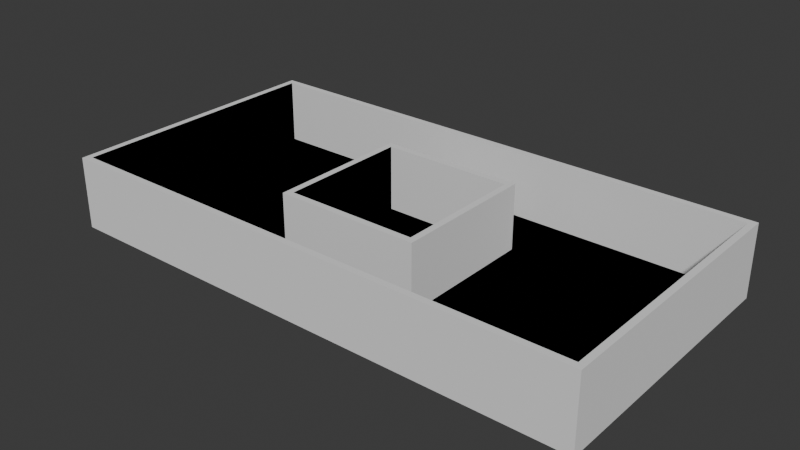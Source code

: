 # Source: Interior.blend  (saved by Blender 4.4.30; exported with 4.5.12 LTS)
import bpy
from mathutils import Matrix  # noqa: F401  (used for matrix-valued properties, if any)

bpy.ops.wm.read_factory_settings(use_empty=True)
scene = bpy.context.scene
scene.name = 'Scene'

# ---- collections
col_small_room = bpy.data.collections.new('Small Room'); scene.collection.children.link(col_small_room)
col_big_room = bpy.data.collections.new('Big Room'); scene.collection.children.link(col_big_room)
col_arena = bpy.data.collections.new('Arena'); scene.collection.children.link(col_arena)
col_library = bpy.data.collections.new('Library'); scene.collection.children.link(col_library)

# ---- images (referenced by path relative to the original .blend; pixels are not part of the script)
import os
ASSET_DIR = os.environ.get("B2B_ASSET_DIR", "")  # directory of the original .blend (textures are referenced by path, not embedded)
HERE = os.path.dirname(os.path.abspath(__file__))  # packed textures are extracted next to this script under _unpacked/

def load_image(name, relpath, width, height, colorspace="sRGB"):
    """Load a texture the original file referenced (path relative to the .blend, or extracted next to this script)."""
    p = next((c for c in (os.path.join(HERE, relpath), os.path.join(ASSET_DIR, relpath)) if relpath and os.path.exists(c)), "")
    if p:
        img = bpy.data.images.load(p, check_existing=True)
        img.name = name
    else:  # same state as the original file: an image datablock whose file is absent (Cycles renders it pink)
        img = bpy.data.images.new(name, width, height)
        img.source = "FILE"
        img.filepath = "//" + (relpath or name)
    img.colorspace_settings.name = colorspace
    return img
img_uv_grid = load_image('UV grid', '', 1024, 1024, 'sRGB')

# ---- materials (node trees are filled in below, after node groups)
mat_floor = bpy.data.materials.new('Floor')
mat_floor.alpha_threshold = 0.0
mat_floor.roughness = 0.5
mat_floor.line_color = (0.0, 0.0, 0.0, 1.0)
mat_back_wall = bpy.data.materials.new('Back Wall')
mat_side_walls = bpy.data.materials.new('Side Walls')

# ---- material node trees
mat_floor.use_nodes = True; mat_floor.node_tree.nodes.clear()
_N = mat_floor.node_tree.nodes; _L = mat_floor.node_tree.links
n0 = _N.new('ShaderNodeOutputMaterial'); n0.name = 'Material Output'; n0.location = (226, 311)
n1 = _N.new('ShaderNodeEeveeSpecular'); n1.name = 'Specular BSDF'; n1.location = (23, 300)
n1.inputs[2].default_value = 0.5
n2 = _N.new('ShaderNodeTexImage'); n2.name = 'Image Texture'; n2.location = (-396, 264)
n2.image = img_uv_grid
_L.new(n1.outputs[0], n0.inputs[0])
_L.new(n2.outputs[0], n1.inputs[0])
n0.is_active_output = True
mat_back_wall.use_nodes = True; mat_back_wall.node_tree.nodes.clear()
_N = mat_back_wall.node_tree.nodes; _L = mat_back_wall.node_tree.links
n0 = _N.new('ShaderNodeOutputMaterial'); n0.name = 'Material Output'; n0.location = (303, 327)
n1 = _N.new('ShaderNodeTexImage'); n1.name = 'Image Texture'; n1.location = (-346, 278)
n1.image = img_uv_grid
n2 = _N.new('ShaderNodeEeveeSpecular'); n2.name = 'Specular BSDF'; n2.location = (10, 300)
n2.inputs[2].default_value = 0.5
_L.new(n2.outputs[0], n0.inputs[0])
_L.new(n1.outputs[0], n2.inputs[0])
n0.is_active_output = True
mat_side_walls.use_nodes = True; mat_side_walls.node_tree.nodes.clear()
_N = mat_side_walls.node_tree.nodes; _L = mat_side_walls.node_tree.links
n0 = _N.new('ShaderNodeOutputMaterial'); n0.name = 'Material Output'; n0.location = (303, 327)
n1 = _N.new('ShaderNodeTexImage'); n1.name = 'Image Texture'; n1.location = (-346, 278)
n1.image = img_uv_grid
n2 = _N.new('ShaderNodeEeveeSpecular'); n2.name = 'Specular BSDF'; n2.location = (10, 300)
n2.inputs[2].default_value = 0.5
_L.new(n2.outputs[0], n0.inputs[0])
_L.new(n1.outputs[0], n2.inputs[0])
n0.is_active_output = True

# ---- world
world_world = bpy.data.worlds.new('World'); scene.world = world_world
world_world.use_nodes = True; world_world.node_tree.nodes.clear()
_N = world_world.node_tree.nodes; _L = world_world.node_tree.links
n0 = _N.new('ShaderNodeOutputWorld'); n0.name = 'World Output'; n0.location = (300, 300)
n1 = _N.new('ShaderNodeBackground'); n1.name = 'Background'; n1.location = (10, 300)
n1.inputs[0].default_value = (0.05088, 0.05088, 0.05088, 1.0)
_L.new(n1.outputs[0], n0.inputs[0])
n0.is_active_output = True
world_world.color = (0.05088, 0.05088, 0.05088)
world_world.sun_shadow_jitter_overblur = 0.0

# ---- meshes
me_cube_001 = bpy.data.meshes.new('Cube.001')
me_cube_001.from_pydata([(-5.0, 5.0, 5.0), (-5.0, 5.0, 2.384e-07), (5.0, 5.0, 5.0), (5.0, 5.0, 2.384e-07), (-5.0, -5.0, 5.0), (-5.0, -5.0, 2.384e-07), (5.0, -5.0, 5.0), (5.0, -5.0, 2.384e-07)], [], [(3, 7, 6, 2), (7, 5, 4, 6), (5, 7, 3, 1), (5, 1, 0, 4)])
me_cube_001.polygons.foreach_set('material_index', [2, 1, 0, 2])
_uv = me_cube_001.uv_layers.new(name='UVMap')
_uv.uv.foreach_set('vector', [0.0, 2.98e-08, 1.0, 0.0, 1.0, 1.0, 0.0, 1.0, 0.0, 2.98e-08, 1.0, 0.0, 1.0, 1.0, 0.0, 1.0, 0.0, 0.0, 0.0, 1.0, 1.0, 1.0, 1.0, 0.0, 0.0, 2.98e-08, 1.0, 0.0, 1.0, 1.0, 0.0, 1.0])
me_cube_001.materials.append(mat_floor)
me_cube_001.materials.append(mat_back_wall)
me_cube_001.materials.append(mat_side_walls)
me_cube_001.use_mirror_vertex_groups = False
me_cube_001.update()
me_cube_002 = bpy.data.meshes.new('Cube.002')
me_cube_002.from_pydata([(5.0, 5.0, 5.0), (5.5, 5.5, 5.0), (5.5, 5.5, -0.5), (5.0, 5.0, 0.0), (5.5, -5.5, 5.0), (5.0, -5.0, 5.0), (5.5, -5.5, -0.5), (5.0, -5.0, 0.0), (-5.5, 5.5, 5.0), (-5.0, 5.0, 5.0), (-5.5, 5.5, -0.5), (-5.0, 5.0, 0.0), (-5.5, -5.5, 5.0), (-5.0, -5.0, 5.0), (-5.5, -5.5, -0.5), (-5.0, -5.0, 0.0)], [], [(0, 1, 8, 12, 4, 5, 13, 9), (0, 5, 4, 1), (6, 4, 12, 14), (14, 12, 8, 10), (10, 2, 6, 14), (2, 1, 4, 6), (10, 8, 1, 2), (13, 5, 7, 15), (15, 11, 9, 13), (11, 15, 7, 3), (5, 0, 3, 7), (11, 3, 0, 9)])
_uv = me_cube_002.uv_layers.new(name='UVMap')
_uv.uv.foreach_set('vector', [0.6364, 0.5114, 0.625, 0.5, 0.875, 0.5, 0.875, 0.75, 0.625, 0.75, 0.6364, 0.7386, 0.8636, 0.7386, 0.8636, 0.5114, 0.6364, 0.5114, 0.6364, 0.7386, 0.625, 0.75, 0.625, 0.5, 0.375, 0.75, 0.625, 0.75, 0.625, 1.0, 0.375, 1.0, 0.375, 0.0, 0.625, 0.0, 0.625, 0.25, 0.375, 0.25, 0.125, 0.5, 0.375, 0.5, 0.375, 0.75, 0.125, 0.75, 0.375, 0.5, 0.625, 0.5, 0.625, 0.75, 0.375, 0.75, 0.375, 0.25, 0.625, 0.25, 0.625, 0.5, 0.375, 0.5, 0.625, 1.0, 0.625, 0.75, 0.375, 0.75, 0.375, 1.0, 0.375, 0.0, 0.375, 0.25, 0.625, 0.25, 0.625, 0.0, 0.125, 0.5, 0.125, 0.75, 0.375, 0.75, 0.375, 0.5, 0.625, 0.75, 0.625, 0.5, 0.375, 0.5, 0.375, 0.75, 0.375, 0.25, 0.375, 0.5, 0.625, 0.5, 0.625, 0.25])
me_cube_002.use_mirror_vertex_groups = False
me_cube_002.update()
me_cube_003 = bpy.data.meshes.new('Cube.003')
me_cube_003.from_pydata([(-10.0, 5.0, 5.0), (-10.0, 5.0, 2.384e-07), (10.0, 5.0, 5.0), (10.0, 5.0, 2.384e-07), (-10.0, -5.0, 5.0), (-10.0, -5.0, 2.384e-07), (10.0, -5.0, 5.0), (10.0, -5.0, 2.384e-07)], [], [(3, 7, 6, 2), (7, 5, 4, 6), (5, 7, 3, 1), (5, 1, 0, 4)])
me_cube_003.polygons.foreach_set('material_index', [2, 1, 0, 2])
_uv = me_cube_003.uv_layers.new(name='UVMap')
_uv.uv.foreach_set('vector', [0.0, 2.98e-08, 1.0, 0.0, 1.0, 1.0, 0.0, 1.0, 0.0, 2.98e-08, 1.0, 0.0, 1.0, 1.0, 0.0, 1.0, 2.98e-08, 1.0, 1.0, 1.0, 1.0, 0.0, 0.0, 2.98e-08, 0.0, 2.98e-08, 1.0, 0.0, 1.0, 1.0, 0.0, 1.0])
me_cube_003.materials.append(mat_floor)
me_cube_003.materials.append(mat_back_wall)
me_cube_003.materials.append(mat_side_walls)
me_cube_003.use_mirror_vertex_groups = False
me_cube_003.update()
me_cube_004 = bpy.data.meshes.new('Cube.004')
me_cube_004.from_pydata([(10.0, 5.0, 5.0), (10.5, 5.5, 5.0), (10.5, 5.5, -0.5), (10.0, 5.0, 0.0), (10.5, -5.5, 5.0), (10.0, -5.0, 5.0), (10.5, -5.5, -0.5), (10.0, -5.0, 0.0), (-10.5, 5.5, 5.0), (-10.0, 5.0, 5.0), (-10.5, 5.5, -0.5), (-10.0, 5.0, 0.0), (-10.5, -5.5, 5.0), (-10.0, -5.0, 5.0), (-10.5, -5.5, -0.5), (-10.0, -5.0, 0.0)], [], [(0, 1, 8, 12, 4, 5, 13, 9), (0, 5, 4, 1), (6, 4, 12, 14), (14, 12, 8, 10), (10, 2, 6, 14), (2, 1, 4, 6), (10, 8, 1, 2), (13, 5, 7, 15), (15, 11, 9, 13), (11, 15, 7, 3), (5, 0, 3, 7), (11, 3, 0, 9)])
_uv = me_cube_004.uv_layers.new(name='UVMap')
_uv.uv.foreach_set('vector', [0.6364, 0.5114, 0.625, 0.5, 0.875, 0.5, 0.875, 0.75, 0.625, 0.75, 0.6364, 0.7386, 0.8636, 0.7386, 0.8636, 0.5114, 0.6364, 0.5114, 0.6364, 0.7386, 0.625, 0.75, 0.625, 0.5, 0.375, 0.75, 0.625, 0.75, 0.625, 1.0, 0.375, 1.0, 0.375, 0.0, 0.625, 0.0, 0.625, 0.25, 0.375, 0.25, 0.125, 0.5, 0.375, 0.5, 0.375, 0.75, 0.125, 0.75, 0.375, 0.5, 0.625, 0.5, 0.625, 0.75, 0.375, 0.75, 0.375, 0.25, 0.625, 0.25, 0.625, 0.5, 0.375, 0.5, 0.625, 1.0, 0.625, 0.75, 0.375, 0.75, 0.375, 1.0, 0.375, 0.0, 0.375, 0.25, 0.625, 0.25, 0.625, 0.0, 0.125, 0.5, 0.125, 0.75, 0.375, 0.75, 0.375, 0.5, 0.625, 0.75, 0.625, 0.5, 0.375, 0.5, 0.375, 0.75, 0.375, 0.25, 0.375, 0.5, 0.625, 0.5, 0.625, 0.25])
me_cube_004.use_mirror_vertex_groups = False
me_cube_004.update()
me_cylinder = bpy.data.meshes.new('Cylinder')
me_cylinder.from_pydata([(0.0, 9.0, 0.0), (1.756, 8.827, 0.0), (3.444, 8.315, 0.0), (5.0, 7.483, 0.0), (6.364, 6.364, 0.0), (7.483, 5.0, 0.0), (8.315, 3.444, 0.0), (8.827, 1.756, 0.0), (9.0, 0.0, 0.0), (9.0, 0.0, 5.0), (8.827, -1.756, 0.0), (8.827, -1.756, 5.0), (8.315, -3.444, 0.0), (8.315, -3.444, 5.0), (7.483, -5.0, 0.0), (7.483, -5.0, 5.0), (6.364, -6.364, 0.0), (6.364, -6.364, 5.0), (5.0, -7.483, 0.0), (5.0, -7.483, 5.0), (3.444, -8.315, 0.0), (3.444, -8.315, 5.0), (1.756, -8.827, 0.0), (1.756, -8.827, 5.0), (0.0, -9.0, 0.0), (0.0, -9.0, 5.0), (-1.756, -8.827, 0.0), (-1.756, -8.827, 5.0), (-3.444, -8.315, 0.0), (-3.444, -8.315, 5.0), (-5.0, -7.483, 0.0), (-5.0, -7.483, 5.0), (-6.364, -6.364, 0.0), (-6.364, -6.364, 5.0), (-7.483, -5.0, 0.0), (-7.483, -5.0, 5.0), (-8.315, -3.444, 0.0), (-8.315, -3.444, 5.0), (-8.827, -1.756, 0.0), (-8.827, -1.756, 5.0), (-9.0, 0.0, 0.0), (-9.0, 0.0, 5.0), (-8.827, 1.756, 0.0), (-8.315, 3.444, 0.0), (-7.483, 5.0, 0.0), (-6.364, 6.364, 0.0), (-5.0, 7.483, 0.0), (-3.444, 8.315, 0.0), (-1.756, 8.827, 0.0)], [], [(8, 10, 11, 9), (10, 12, 13, 11), (12, 14, 15, 13), (14, 16, 17, 15), (16, 18, 19, 17), (18, 20, 21, 19), (20, 22, 23, 21), (22, 24, 25, 23), (24, 26, 27, 25), (26, 28, 29, 27), (28, 30, 31, 29), (30, 32, 33, 31), (32, 34, 35, 33), (34, 36, 37, 35), (36, 38, 39, 37), (38, 40, 41, 39), (0, 48, 47, 46, 45, 44, 43, 42, 40, 38, 36, 34, 32, 30, 28, 26, 24, 22, 20, 18, 16, 14, 12, 10, 8, 7, 6, 5, 4, 3, 2, 1)])
me_cylinder.polygons.foreach_set('material_index', [0, 0, 0, 0, 0, 0, 0, 0, 0, 0, 0, 0, 0, 0, 0, 0, 1])
_uv = me_cylinder.uv_layers.new(name='UVMap')
_uv.uv.foreach_set('vector', [6.33e-05, 2.11e-05, 0.06256, 2.11e-05, 0.06256, 1.0, 6.318e-05, 1.0, 0.06256, 2.11e-05, 0.1251, 2.11e-05, 0.1251, 1.0, 0.06256, 1.0, 0.1251, 2.11e-05, 0.1875, 2.11e-05, 0.1875, 1.0, 0.1251, 1.0, 0.1875, 2.11e-05, 0.25, 2.11e-05, 0.25, 1.0, 0.1875, 1.0, 0.25, 2.11e-05, 0.3125, 2.11e-05, 0.3125, 1.0, 0.25, 1.0, 0.3125, 2.11e-05, 0.375, 2.11e-05, 0.375, 1.0, 0.3125, 1.0, 0.375, 2.11e-05, 0.4375, 2.11e-05, 0.4375, 1.0, 0.375, 1.0, 0.4375, 2.11e-05, 0.5, 2.11e-05, 0.5, 1.0, 0.4375, 1.0, 0.5, 2.11e-05, 0.5625, 2.11e-05, 0.5625, 1.0, 0.5, 1.0, 0.5625, 2.11e-05, 0.625, 2.098e-05, 0.625, 1.0, 0.5625, 1.0, 0.625, 2.098e-05, 0.6875, 2.11e-05, 0.6875, 1.0, 0.625, 1.0, 0.6875, 2.11e-05, 0.75, 2.11e-05, 0.75, 1.0, 0.6875, 1.0, 0.75, 2.11e-05, 0.8125, 2.11e-05, 0.8125, 1.0, 0.75, 1.0, 0.8125, 2.11e-05, 0.875, 2.11e-05, 0.875, 1.0, 0.8125, 1.0, 0.875, 2.11e-05, 0.9375, 2.098e-05, 0.9375, 1.0, 0.875, 1.0, 0.9375, 2.098e-05, 1.0, 2.098e-05, 1.0, 1.0, 0.9375, 1.0, 0.5, 1.0, 0.4025, 0.9904, 0.3087, 0.9619, 0.2222, 0.9157, 0.1464, 0.8536, 0.08427, 0.7778, 0.03806, 0.6913, 0.009607, 0.5975, 0.0, 0.5, 0.009607, 0.4025, 0.03806, 0.3087, 0.08427, 0.2222, 0.1464, 0.1464, 0.2222, 0.08427, 0.3087, 0.03806, 0.4025, 0.009607, 0.5, 0.0, 0.5975, 0.009607, 0.6913, 0.03806, 0.7778, 0.08427, 0.8536, 0.1464, 0.9157, 0.2222, 0.9619, 0.3087, 0.9904, 0.4025, 1.0, 0.5, 0.9904, 0.5975, 0.9619, 0.6913, 0.9157, 0.7778, 0.8536, 0.8536, 0.7778, 0.9157, 0.6913, 0.9619, 0.5975, 0.9904])
me_cylinder.materials.append(mat_back_wall)
me_cylinder.materials.append(mat_floor)
me_cylinder.update()
me_cylinder_001 = bpy.data.meshes.new('Cylinder.001')
me_cylinder_001.from_pydata([(0.0, 9.5, -0.5), (0.0, 9.0, 0.0), (0.0, 9.5, 5.0), (0.0, 9.0, 5.0), (1.853, 9.317, -0.5), (1.756, 8.827, 0.0), (1.853, 9.317, 5.0), (1.756, 8.827, 5.0), (3.635, 8.777, -0.5), (3.444, 8.315, 0.0), (3.635, 8.777, 5.0), (3.444, 8.315, 5.0), (5.278, 7.899, -0.5), (5.0, 7.483, 0.0), (5.278, 7.899, 5.0), (5.0, 7.483, 5.0), (6.718, 6.718, -0.5), (6.364, 6.364, 0.0), (6.718, 6.718, 5.0), (6.364, 6.364, 5.0), (7.899, 5.278, -0.5), (7.483, 5.0, 0.0), (7.899, 5.278, 5.0), (7.483, 5.0, 5.0), (8.777, 3.635, -0.5), (8.315, 3.444, 0.0), (8.777, 3.635, 5.0), (8.315, 3.444, 5.0), (9.317, 1.853, -0.5), (8.827, 1.756, 0.0), (9.317, 1.853, 5.0), (8.827, 1.756, 5.0), (9.5, 0.0, -0.5), (9.0, 0.0, 0.0), (9.5, 0.0, 5.0), (9.0, 0.0, 5.0), (8.827, -1.756, 0.0), (9.317, -1.853, -0.5), (9.317, -1.853, 5.0), (8.827, -1.756, 5.0), (8.315, -3.444, 0.0), (8.777, -3.635, -0.5), (8.777, -3.635, 5.0), (8.315, -3.444, 5.0), (7.483, -5.0, 0.0), (7.899, -5.278, -0.5), (7.899, -5.278, 5.0), (7.483, -5.0, 5.0), (6.364, -6.364, 0.0), (6.718, -6.718, -0.5), (6.364, -6.364, 5.0), (6.718, -6.718, 5.0), (5.278, -7.899, -0.5), (5.0, -7.483, 0.0), (5.0, -7.483, 5.0), (5.278, -7.899, 5.0), (3.635, -8.777, -0.5), (3.444, -8.315, 0.0), (3.444, -8.315, 5.0), (3.635, -8.777, 5.0), (1.853, -9.317, -0.5), (1.756, -8.827, 0.0), (1.853, -9.317, 5.0), (1.756, -8.827, 5.0), (0.0, -9.5, -0.5), (0.0, -9.0, 0.0), (0.0, -9.0, 5.0), (0.0, -9.5, 5.0), (-1.756, -8.827, 0.0), (-1.853, -9.317, -0.5), (-1.756, -8.827, 5.0), (-1.853, -9.317, 5.0), (-3.444, -8.315, 0.0), (-3.635, -8.777, -0.5), (-3.444, -8.315, 5.0), (-3.635, -8.777, 5.0), (-5.0, -7.483, 0.0), (-5.278, -7.899, -0.5), (-5.0, -7.483, 5.0), (-5.278, -7.899, 5.0), (-6.364, -6.364, 0.0), (-6.718, -6.718, -0.5), (-6.364, -6.364, 5.0), (-6.718, -6.718, 5.0), (-7.483, -5.0, 0.0), (-7.899, -5.278, -0.5), (-7.483, -5.0, 5.0), (-7.899, -5.278, 5.0), (-8.315, -3.444, 0.0), (-8.777, -3.635, -0.5), (-8.315, -3.444, 5.0), (-8.777, -3.635, 5.0), (-8.827, -1.756, 0.0), (-9.317, -1.853, -0.5), (-9.317, -1.853, 5.0), (-8.827, -1.756, 5.0), (-9.0, 0.0, 0.0), (-9.5, 0.0, -0.5), (-9.5, 0.0, 5.0), (-9.0, 0.0, 5.0), (-9.317, 1.853, -0.5), (-8.827, 1.756, 0.0), (-9.317, 1.853, 5.0), (-8.827, 1.756, 5.0), (-8.777, 3.635, -0.5), (-8.315, 3.444, 0.0), (-8.777, 3.635, 5.0), (-8.315, 3.444, 5.0), (-7.899, 5.278, -0.5), (-7.483, 5.0, 0.0), (-7.899, 5.278, 5.0), (-7.483, 5.0, 5.0), (-6.718, 6.718, -0.5), (-6.364, 6.364, 0.0), (-6.718, 6.718, 5.0), (-6.364, 6.364, 5.0), (-5.278, 7.899, -0.5), (-5.0, 7.483, 0.0), (-5.278, 7.899, 5.0), (-5.0, 7.483, 5.0), (-3.635, 8.777, -0.5), (-3.444, 8.315, 0.0), (-3.635, 8.777, 5.0), (-3.444, 8.315, 5.0), (-1.853, 9.317, -0.5), (-1.756, 8.827, 0.0), (-1.853, 9.317, 5.0), (-1.756, 8.827, 5.0)], [], [(0, 2, 6, 4), (4, 6, 10, 8), (8, 10, 14, 12), (12, 14, 18, 16), (16, 18, 22, 20), (20, 22, 26, 24), (24, 26, 30, 28), (28, 30, 34, 32), (32, 34, 38, 37), (37, 38, 42, 41), (41, 42, 46, 45), (45, 46, 51, 49), (49, 51, 55, 52), (52, 55, 59, 56), (56, 59, 62, 60), (60, 62, 67, 64), (64, 67, 71, 69), (69, 71, 75, 73), (73, 75, 79, 77), (77, 79, 83, 81), (81, 83, 87, 85), (85, 87, 91, 89), (89, 91, 94, 93), (93, 94, 98, 97), (97, 98, 102, 100), (100, 102, 106, 104), (104, 106, 110, 108), (108, 110, 114, 112), (112, 114, 118, 116), (116, 118, 122, 120), (95, 99, 98, 94, 91, 87, 83, 79, 75, 71, 67, 66, 70, 74, 78, 82, 86, 90), (66, 67, 62, 59, 55, 51, 46, 42, 38, 34, 30, 26, 22, 18, 14, 10, 6, 2, 126, 122, 118, 114, 110, 106, 102, 98, 99, 103, 107, 111, 115, 119, 123, 127, 3, 7, 11, 15, 19, 23, 27, 31, 35, 39, 43, 47, 50, 54, 58, 63), (120, 122, 126, 124), (124, 126, 2, 0), (124, 0, 4, 8, 12, 16, 20, 24, 28, 32, 37, 41, 45, 49, 52, 56, 60, 64, 69, 73, 77, 81, 85, 89, 93, 97, 100, 104, 108, 112, 116, 120), (3, 1, 5, 7), (7, 5, 9, 11), (11, 9, 13, 15), (15, 13, 17, 19), (23, 19, 17, 21), (21, 25, 27, 23), (25, 29, 31, 27), (35, 31, 29, 33), (39, 35, 33, 36), (39, 36, 40, 43), (43, 40, 44, 47), (50, 47, 44, 48), (54, 50, 48, 53), (53, 57, 58, 54), (57, 61, 63, 58), (66, 63, 61, 65), (70, 66, 65, 68), (70, 68, 72, 74), (74, 72, 76, 78), (82, 78, 76, 80), (82, 80, 84, 86), (86, 84, 88, 90), (90, 88, 92, 95), (95, 92, 96, 99), (99, 96, 101, 103), (103, 101, 105, 107), (107, 105, 109, 111), (111, 109, 113, 115), (115, 113, 117, 119), (119, 117, 121, 123), (123, 121, 125, 127), (125, 1, 3, 127), (113, 109, 105, 101, 96, 92, 88, 84, 80, 76, 72, 68, 65, 61, 57, 53, 48, 44, 40, 36, 33, 29, 25, 21, 17, 13, 9, 5, 1, 125, 121, 117)])
me_cylinder_001.update()
me_cube_005 = bpy.data.meshes.new('Cube.005')
me_cube_005.from_pydata([(20.0, 10.0, 5.0), (20.5, 10.5, 5.0), (20.5, 10.5, -0.5), (20.0, 10.0, 0.0), (20.5, -10.5, 5.0), (20.0, -10.0, 5.0), (20.5, -10.5, -0.5), (20.0, -10.0, 0.0), (-20.5, 10.5, 5.0), (-20.0, 10.0, 5.0), (-20.5, 10.5, -0.5), (-20.0, 10.0, 0.0), (-20.5, -10.5, 5.0), (-20.0, -10.0, 5.0), (-20.5, -10.5, -0.5), (-20.0, -10.0, 0.0)], [], [(0, 1, 8, 12, 4, 5, 13, 9), (0, 5, 4, 1), (6, 4, 12, 14), (14, 12, 8, 10), (10, 2, 6, 14), (2, 1, 4, 6), (10, 8, 1, 2), (13, 5, 7, 15), (15, 11, 9, 13), (11, 15, 7, 3), (5, 0, 3, 7), (11, 3, 0, 9)])
_uv = me_cube_005.uv_layers.new(name='UVMap')
_uv.uv.foreach_set('vector', [0.6364, 0.5114, 0.625, 0.5, 0.875, 0.5, 0.875, 0.75, 0.625, 0.75, 0.6364, 0.7386, 0.8636, 0.7386, 0.8636, 0.5114, 0.6364, 0.5114, 0.6364, 0.7386, 0.625, 0.75, 0.625, 0.5, 0.375, 0.75, 0.625, 0.75, 0.625, 1.0, 0.375, 1.0, 0.375, 0.0, 0.625, 0.0, 0.625, 0.25, 0.375, 0.25, 0.125, 0.5, 0.375, 0.5, 0.375, 0.75, 0.125, 0.75, 0.375, 0.5, 0.625, 0.5, 0.625, 0.75, 0.375, 0.75, 0.375, 0.25, 0.625, 0.25, 0.625, 0.5, 0.375, 0.5, 0.625, 1.0, 0.625, 0.75, 0.375, 0.75, 0.375, 1.0, 0.375, 0.0, 0.375, 0.25, 0.625, 0.25, 0.625, 0.0, 0.125, 0.5, 0.125, 0.75, 0.375, 0.75, 0.375, 0.5, 0.625, 0.75, 0.625, 0.5, 0.375, 0.5, 0.375, 0.75, 0.375, 0.25, 0.375, 0.5, 0.625, 0.5, 0.625, 0.25])
me_cube_005.use_mirror_vertex_groups = False
me_cube_005.update()
me_cube_006 = bpy.data.meshes.new('Cube.006')
me_cube_006.from_pydata([(-20.0, 10.0, 5.0), (-20.0, 10.0, 2.384e-07), (20.0, 10.0, 5.0), (20.0, 10.0, 2.384e-07), (-20.0, -10.0, 5.0), (-20.0, -10.0, 2.384e-07), (20.0, -10.0, 5.0), (20.0, -10.0, 2.384e-07)], [], [(3, 7, 6, 2), (7, 5, 4, 6), (5, 7, 3, 1), (5, 1, 0, 4)])
me_cube_006.polygons.foreach_set('material_index', [2, 1, 0, 2])
_uv = me_cube_006.uv_layers.new(name='UVMap')
_uv.uv.foreach_set('vector', [0.0, 2.98e-08, 1.0, 0.0, 1.0, 1.0, 0.0, 1.0, 0.0, 2.98e-08, 1.0, 0.0, 1.0, 1.0, 0.0, 1.0, 2.98e-08, 1.0, 1.0, 1.0, 1.0, 0.0, 0.0, 2.98e-08, 0.0, 2.98e-08, 1.0, 0.0, 1.0, 1.0, 0.0, 1.0])
me_cube_006.materials.append(mat_floor)
me_cube_006.materials.append(mat_back_wall)
me_cube_006.materials.append(mat_side_walls)
me_cube_006.use_mirror_vertex_groups = False
me_cube_006.update()

# ---- objects
ob_walls = bpy.data.objects.new('Walls', me_cube_001)
ob_walls__custom_collider = bpy.data.objects.new('Walls__CUSTOM_COLLIDER', me_cube_002)
ob_walls_001 = bpy.data.objects.new('Walls.001', me_cube_003)
ob_walls__custom_collider_001 = bpy.data.objects.new('Walls__CUSTOM_COLLIDER.001', me_cube_004)
ob_walls_002 = bpy.data.objects.new('Walls.002', me_cylinder)
ob_walls__custom_collider_002 = bpy.data.objects.new('Walls__CUSTOM_COLLIDER.002', me_cylinder_001)
ob_walls__custom_collider_003 = bpy.data.objects.new('Walls__CUSTOM_COLLIDER.003', me_cube_005)
ob_walls_003 = bpy.data.objects.new('Walls.003', me_cube_006)

# ---- transforms, parenting, visibility, modifiers, constraints
ob_walls.location = (0.0, 0.0, 0.0)
ob_walls.lock_rotations_4d = False
ob_walls.empty_display_type = 'ARROWS'
ob_walls.lineart.crease_threshold = 0.0
ob_walls__custom_collider.location = (0.0, 0.0, 0.0)
ob_walls__custom_collider.lock_rotations_4d = False
ob_walls__custom_collider.empty_display_type = 'ARROWS'
ob_walls__custom_collider.display_type = 'WIRE'
ob_walls__custom_collider.lineart.crease_threshold = 0.0
ob_walls_001.location = (0.0, 0.0, 0.0)
ob_walls_001.lock_rotations_4d = False
ob_walls_001.empty_display_type = 'ARROWS'
ob_walls_001.lineart.crease_threshold = 0.0
ob_walls__custom_collider_001.location = (0.0, 0.0, 0.0)
ob_walls__custom_collider_001.lock_rotations_4d = False
ob_walls__custom_collider_001.empty_display_type = 'ARROWS'
ob_walls__custom_collider_001.display_type = 'WIRE'
ob_walls__custom_collider_001.lineart.crease_threshold = 0.0
ob_walls_002.location = (0.0, 0.0, 0.0)
ob_walls__custom_collider_002.location = (0.0, 0.0, 0.0)
ob_walls__custom_collider_002.display_type = 'WIRE'
ob_walls__custom_collider_003.location = (0.0, 0.0, 0.0)
ob_walls__custom_collider_003.lock_rotations_4d = False
ob_walls__custom_collider_003.empty_display_type = 'ARROWS'
ob_walls__custom_collider_003.display_type = 'WIRE'
ob_walls__custom_collider_003.lineart.crease_threshold = 0.0
ob_walls_003.location = (0.0, 0.0, 0.0)
ob_walls_003.lock_rotations_4d = False
ob_walls_003.empty_display_type = 'ARROWS'
ob_walls_003.lineart.crease_threshold = 0.0

# ---- collection membership
col_small_room.objects.link(ob_walls)
col_small_room.objects.link(ob_walls__custom_collider)
col_big_room.objects.link(ob_walls_001)
col_big_room.objects.link(ob_walls__custom_collider_001)
col_arena.objects.link(ob_walls_002)
col_arena.objects.link(ob_walls__custom_collider_002)
col_library.objects.link(ob_walls__custom_collider_003)
col_library.objects.link(ob_walls_003)
def _layer_coll(name, lc=None):
    lc = lc or bpy.context.view_layer.layer_collection
    for c in lc.children:
        if c.name == name: return c
        r = _layer_coll(name, c)
        if r: return r
_layer_coll('Big Room').exclude = True
_layer_coll('Arena').exclude = True

# ---- scene / render settings (as saved in the file)
scene.frame_start = 1; scene.frame_end = 250; scene.frame_set(23)
scene.render.engine = 'BLENDER_EEVEE_NEXT'
bpy.context.view_layer.update()

# ---- added for rendering (the .blend has no active camera and no usable light): camera, sun
cam_auto = bpy.data.cameras.new('AutoCamera')
cam_auto.lens = 50.0
cam_auto.sensor_width = 36.0
cam_auto.clip_end = 1000.0
ob_auto_camera = bpy.data.objects.new('AutoCamera', cam_auto)
scene.collection.objects.link(ob_auto_camera)
ob_auto_camera.location = (42.9233, -51.508, 36.5887)
ob_auto_camera.rotation_euler = (1.09748, -7.21219e-08, 0.694738)
scene.camera = ob_auto_camera
light_auto_sun = bpy.data.lights.new('AutoSun', 'SUN')
light_auto_sun.energy = 3.0
light_auto_sun.angle = 0.0523599
ob_auto_sun = bpy.data.objects.new('AutoSun', light_auto_sun)
scene.collection.objects.link(ob_auto_sun)
ob_auto_sun.rotation_euler = (0.872665, 0.174533, 0.523599)
bpy.context.view_layer.update()
